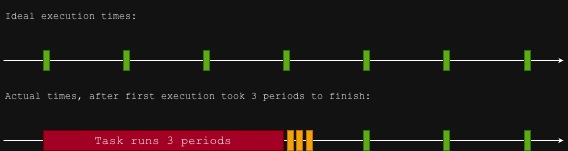

The diagram above was exported from draw.io. Its source (the exported page's mxGraphModel, read from the mxfile embedded in the PNG):
<mxGraphModel dx="1803" dy="637" grid="1" gridSize="10" guides="1" tooltips="1" connect="1" arrows="1" fold="1" page="1" pageScale="1" pageWidth="827" pageHeight="1169" math="0" shadow="0">
  <root>
    <mxCell id="0" />
    <mxCell id="1" parent="0" />
    <mxCell id="reIAkX-o64r625ZqEnyy-7" value="" style="endArrow=classic;html=1;rounded=0;fillColor=#f5f5f5;strokeColor=#FFFFFF;strokeWidth=1;curved=0;startArrow=none;startFill=0;endFill=1;endSize=2;" parent="1" edge="1">
      <mxGeometry width="50" height="50" relative="1" as="geometry">
        <mxPoint y="120" as="sourcePoint" />
        <mxPoint x="560" y="120" as="targetPoint" />
      </mxGeometry>
    </mxCell>
    <mxCell id="reIAkX-o64r625ZqEnyy-15" value="" style="endArrow=classic;html=1;rounded=0;fillColor=#f5f5f5;strokeColor=#FFFFFF;strokeWidth=1;curved=0;startArrow=none;startFill=0;endFill=1;endSize=2;" parent="1" edge="1">
      <mxGeometry width="50" height="50" relative="1" as="geometry">
        <mxPoint y="200" as="sourcePoint" />
        <mxPoint x="560" y="200" as="targetPoint" />
      </mxGeometry>
    </mxCell>
    <mxCell id="reIAkX-o64r625ZqEnyy-19" value="&lt;font face=&quot;Courier New&quot;&gt;Task runs 3 periods&lt;/font&gt;" style="rounded=0;whiteSpace=wrap;html=1;fillColor=#a20025;strokeColor=#6F0000;fontColor=#ffffff;" parent="1" vertex="1">
      <mxGeometry x="40" y="190" width="240" height="20" as="geometry" />
    </mxCell>
    <mxCell id="reIAkX-o64r625ZqEnyy-23" value="" style="rounded=0;whiteSpace=wrap;html=1;fillColor=#f0a30a;fontColor=#000000;strokeColor=#BD7000;" parent="1" vertex="1">
      <mxGeometry x="284" y="190" width="6" height="20" as="geometry" />
    </mxCell>
    <mxCell id="reIAkX-o64r625ZqEnyy-27" value="" style="rounded=0;whiteSpace=wrap;html=1;fillColor=#f0a30a;fontColor=#000000;strokeColor=#BD7000;" parent="1" vertex="1">
      <mxGeometry x="303" y="190" width="6" height="20" as="geometry" />
    </mxCell>
    <mxCell id="reIAkX-o64r625ZqEnyy-28" value="" style="rounded=0;whiteSpace=wrap;html=1;fillColor=#f0a30a;fontColor=#000000;strokeColor=#BD7000;" parent="1" vertex="1">
      <mxGeometry x="293" y="190" width="6" height="20" as="geometry" />
    </mxCell>
    <mxCell id="reIAkX-o64r625ZqEnyy-29" value="" style="rounded=0;whiteSpace=wrap;html=1;fillColor=#60a917;fontColor=#ffffff;strokeColor=#2D7600;" parent="1" vertex="1">
      <mxGeometry x="440" y="190" width="6" height="20" as="geometry" />
    </mxCell>
    <mxCell id="reIAkX-o64r625ZqEnyy-30" value="" style="rounded=0;whiteSpace=wrap;html=1;fillColor=#60a917;fontColor=#ffffff;strokeColor=#2D7600;" parent="1" vertex="1">
      <mxGeometry x="360" y="190" width="6" height="20" as="geometry" />
    </mxCell>
    <mxCell id="reIAkX-o64r625ZqEnyy-31" value="" style="rounded=0;whiteSpace=wrap;html=1;fillColor=#60a917;fontColor=#ffffff;strokeColor=#2D7600;" parent="1" vertex="1">
      <mxGeometry x="521" y="190" width="6" height="20" as="geometry" />
    </mxCell>
    <mxCell id="reIAkX-o64r625ZqEnyy-39" value="&lt;font face=&quot;Courier New&quot; style=&quot;font-size: 10px;&quot;&gt;Ideal execution times:&lt;/font&gt;" style="text;html=1;whiteSpace=wrap;strokeColor=none;fillColor=none;align=left;verticalAlign=middle;rounded=0;" parent="1" vertex="1">
      <mxGeometry y="60" width="172" height="30" as="geometry" />
    </mxCell>
    <mxCell id="reIAkX-o64r625ZqEnyy-40" value="&lt;font face=&quot;Courier New&quot; style=&quot;font-size: 10px;&quot;&gt;Actual times, after first execution took 3 periods to finish:&lt;/font&gt;" style="text;html=1;whiteSpace=wrap;strokeColor=none;fillColor=none;align=left;verticalAlign=middle;rounded=0;" parent="1" vertex="1">
      <mxGeometry y="140" width="540" height="30" as="geometry" />
    </mxCell>
    <mxCell id="reIAkX-o64r625ZqEnyy-41" value="" style="rounded=0;whiteSpace=wrap;html=1;fillColor=#60a917;fontColor=#ffffff;strokeColor=#2D7600;" parent="1" vertex="1">
      <mxGeometry x="40" y="110" width="6" height="20" as="geometry" />
    </mxCell>
    <mxCell id="reIAkX-o64r625ZqEnyy-45" value="" style="rounded=0;whiteSpace=wrap;html=1;fillColor=#60a917;fontColor=#ffffff;strokeColor=#2D7600;" parent="1" vertex="1">
      <mxGeometry x="120" y="110" width="6" height="20" as="geometry" />
    </mxCell>
    <mxCell id="reIAkX-o64r625ZqEnyy-46" value="" style="rounded=0;whiteSpace=wrap;html=1;fillColor=#60a917;fontColor=#ffffff;strokeColor=#2D7600;" parent="1" vertex="1">
      <mxGeometry x="200" y="110" width="6" height="20" as="geometry" />
    </mxCell>
    <mxCell id="reIAkX-o64r625ZqEnyy-47" value="" style="rounded=0;whiteSpace=wrap;html=1;fillColor=#60a917;fontColor=#ffffff;strokeColor=#2D7600;" parent="1" vertex="1">
      <mxGeometry x="280" y="110" width="6" height="20" as="geometry" />
    </mxCell>
    <mxCell id="reIAkX-o64r625ZqEnyy-48" value="" style="rounded=0;whiteSpace=wrap;html=1;fillColor=#60a917;fontColor=#ffffff;strokeColor=#2D7600;" parent="1" vertex="1">
      <mxGeometry x="360" y="110" width="6" height="20" as="geometry" />
    </mxCell>
    <mxCell id="reIAkX-o64r625ZqEnyy-49" value="" style="rounded=0;whiteSpace=wrap;html=1;fillColor=#60a917;fontColor=#ffffff;strokeColor=#2D7600;" parent="1" vertex="1">
      <mxGeometry x="440" y="110" width="6" height="20" as="geometry" />
    </mxCell>
    <mxCell id="reIAkX-o64r625ZqEnyy-50" value="" style="rounded=0;whiteSpace=wrap;html=1;fillColor=#60a917;fontColor=#ffffff;strokeColor=#2D7600;" parent="1" vertex="1">
      <mxGeometry x="521" y="110" width="6" height="20" as="geometry" />
    </mxCell>
  </root>
</mxGraphModel>